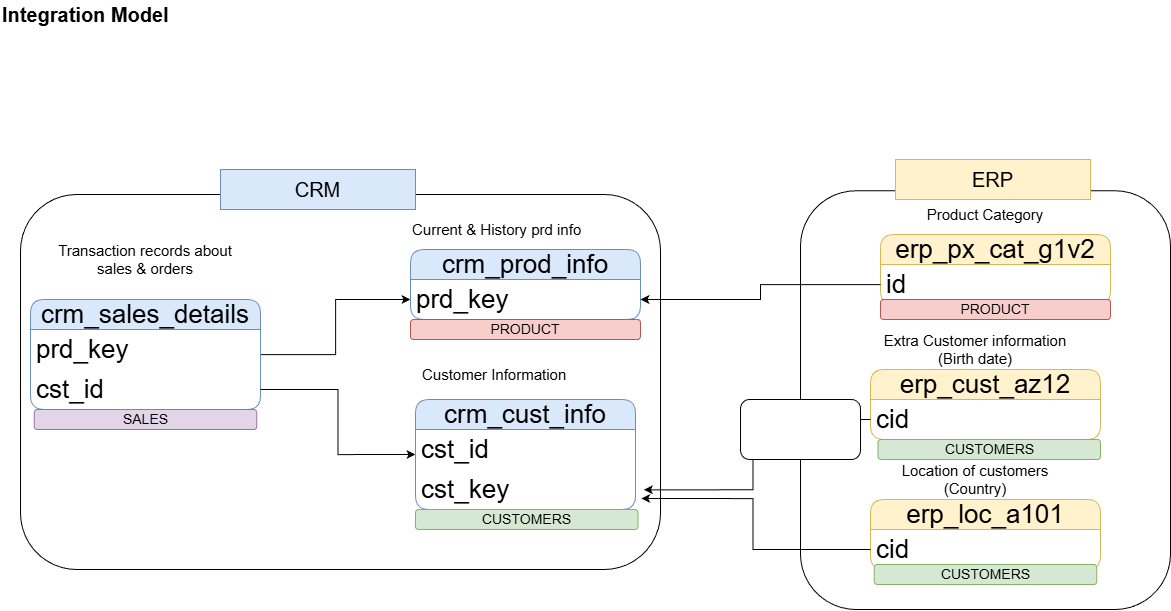

The diagram above was exported from draw.io. Its source (the exported page's mxGraphModel, read from the mxfile embedded in the PNG):
<mxGraphModel dx="1188" dy="842" grid="1" gridSize="10" guides="1" tooltips="1" connect="1" arrows="1" fold="1" page="1" pageScale="1" pageWidth="827" pageHeight="1169" math="0" shadow="0">
  <root>
    <mxCell id="0" />
    <mxCell id="1" parent="0" />
    <mxCell id="vY3RgGWW6u00i6vFRg2A-1" parent="1" style="text;html=1;whiteSpace=wrap;strokeColor=none;fillColor=none;align=left;verticalAlign=middle;rounded=0;" value="&lt;b&gt;&lt;font style=&quot;font-size: 20px;&quot;&gt;Integration Model&lt;/font&gt;&lt;/b&gt;" vertex="1">
      <mxGeometry height="30" width="270" x="30" y="10" as="geometry" />
    </mxCell>
    <mxCell id="vY3RgGWW6u00i6vFRg2A-20" edge="1" parent="1" source="vY3RgGWW6u00i6vFRg2A-7" style="edgeStyle=orthogonalEdgeStyle;rounded=0;orthogonalLoop=1;jettySize=auto;html=1;" target="vY3RgGWW6u00i6vFRg2A-11">
      <mxGeometry relative="1" as="geometry" />
    </mxCell>
    <mxCell id="vY3RgGWW6u00i6vFRg2A-7" parent="1" style="swimlane;fontStyle=0;childLayout=stackLayout;horizontal=1;startSize=30;horizontalStack=0;resizeParent=1;resizeParentMax=0;resizeLast=0;collapsible=1;marginBottom=0;whiteSpace=wrap;html=1;rounded=1;fillColor=#dae8fc;strokeColor=#6c8ebf;fontSize=26;" value="crm_sales_details" vertex="1">
      <mxGeometry height="110" width="230" x="60" y="310" as="geometry" />
    </mxCell>
    <mxCell id="vY3RgGWW6u00i6vFRg2A-8" parent="vY3RgGWW6u00i6vFRg2A-7" style="text;strokeColor=none;fillColor=none;align=left;verticalAlign=middle;spacingLeft=4;spacingRight=4;overflow=hidden;points=[[0,0.5],[1,0.5]];portConstraint=eastwest;rotatable=0;whiteSpace=wrap;html=1;fontSize=26;" value="prd_key" vertex="1">
      <mxGeometry height="40" width="230" y="30" as="geometry" />
    </mxCell>
    <mxCell id="vY3RgGWW6u00i6vFRg2A-13" parent="vY3RgGWW6u00i6vFRg2A-7" style="text;strokeColor=none;fillColor=none;align=left;verticalAlign=middle;spacingLeft=4;spacingRight=4;overflow=hidden;points=[[0,0.5],[1,0.5]];portConstraint=eastwest;rotatable=0;whiteSpace=wrap;html=1;fontSize=26;" value="cst_id" vertex="1">
      <mxGeometry height="40" width="230" y="70" as="geometry" />
    </mxCell>
    <mxCell id="vY3RgGWW6u00i6vFRg2A-9" parent="1" style="text;html=1;whiteSpace=wrap;strokeColor=none;fillColor=none;align=left;verticalAlign=middle;rounded=0;" value="&lt;font style=&quot;font-size: 15px;&quot;&gt;Current &amp;amp; History prd info&lt;/font&gt;" vertex="1">
      <mxGeometry height="40" width="210" x="440" y="220" as="geometry" />
    </mxCell>
    <mxCell id="vY3RgGWW6u00i6vFRg2A-10" parent="1" style="swimlane;fontStyle=0;childLayout=stackLayout;horizontal=1;startSize=30;horizontalStack=0;resizeParent=1;resizeParentMax=0;resizeLast=0;collapsible=1;marginBottom=0;whiteSpace=wrap;html=1;rounded=1;fillColor=#dae8fc;strokeColor=#6c8ebf;fontSize=26;" value="crm_prod_info" vertex="1">
      <mxGeometry height="70" width="230" x="440" y="260" as="geometry" />
    </mxCell>
    <mxCell id="vY3RgGWW6u00i6vFRg2A-12" parent="1" style="text;html=1;whiteSpace=wrap;strokeColor=none;fillColor=none;align=center;verticalAlign=middle;rounded=0;" value="&lt;font style=&quot;font-size: 15px;&quot;&gt;Transaction records about sales &amp;amp; orders&lt;/font&gt;" vertex="1">
      <mxGeometry height="40" width="210" x="70" y="250" as="geometry" />
    </mxCell>
    <mxCell id="vY3RgGWW6u00i6vFRg2A-15" parent="1" style="text;html=1;whiteSpace=wrap;strokeColor=none;fillColor=none;align=left;verticalAlign=middle;rounded=0;" value="&lt;font style=&quot;font-size: 15px;&quot;&gt;Customer Information&lt;/font&gt;" vertex="1">
      <mxGeometry height="30" width="200" x="450" y="370" as="geometry" />
    </mxCell>
    <mxCell id="vY3RgGWW6u00i6vFRg2A-11" parent="1" style="text;strokeColor=none;fillColor=none;align=left;verticalAlign=middle;spacingLeft=4;spacingRight=4;overflow=hidden;points=[[0,0.5],[1,0.5]];portConstraint=eastwest;rotatable=0;whiteSpace=wrap;html=1;fontSize=26;" value="prd_key" vertex="1">
      <mxGeometry height="40" width="230" x="440" y="290" as="geometry" />
    </mxCell>
    <mxCell id="vY3RgGWW6u00i6vFRg2A-21" edge="1" parent="1" source="vY3RgGWW6u00i6vFRg2A-13" style="edgeStyle=orthogonalEdgeStyle;rounded=0;orthogonalLoop=1;jettySize=auto;html=1;entryX=0;entryY=0.5;entryDx=0;entryDy=0;" target="vY3RgGWW6u00i6vFRg2A-42">
      <mxGeometry relative="1" as="geometry">
        <mxPoint x="440" y="462.5" as="targetPoint" />
      </mxGeometry>
    </mxCell>
    <mxCell id="vY3RgGWW6u00i6vFRg2A-22" parent="1" style="text;html=1;whiteSpace=wrap;strokeColor=none;fillColor=none;align=center;verticalAlign=middle;rounded=0;" value="&lt;font style=&quot;font-size: 15px;&quot;&gt;Extra Customer information (Birth date)&lt;/font&gt;" vertex="1">
      <mxGeometry height="40" width="210" x="900" y="340" as="geometry" />
    </mxCell>
    <mxCell id="vY3RgGWW6u00i6vFRg2A-23" parent="1" style="swimlane;fontStyle=0;childLayout=stackLayout;horizontal=1;startSize=30;horizontalStack=0;resizeParent=1;resizeParentMax=0;resizeLast=0;collapsible=1;marginBottom=0;whiteSpace=wrap;html=1;rounded=1;fillColor=#fff2cc;strokeColor=#d6b656;fontSize=26;" value="erp_cust_az12" vertex="1">
      <mxGeometry height="70" width="230" x="900" y="380" as="geometry" />
    </mxCell>
    <mxCell id="vY3RgGWW6u00i6vFRg2A-24" parent="1" style="text;strokeColor=none;fillColor=none;align=left;verticalAlign=middle;spacingLeft=4;spacingRight=4;overflow=hidden;points=[[0,0.5],[1,0.5]];portConstraint=eastwest;rotatable=0;whiteSpace=wrap;html=1;fontSize=26;" value="cid" vertex="1">
      <mxGeometry height="40" width="230" x="900" y="410" as="geometry" />
    </mxCell>
    <mxCell id="vY3RgGWW6u00i6vFRg2A-42" parent="1" style="swimlane;fontStyle=0;childLayout=stackLayout;horizontal=1;startSize=30;horizontalStack=0;resizeParent=1;resizeParentMax=0;resizeLast=0;collapsible=1;marginBottom=0;whiteSpace=wrap;html=1;rounded=1;fillColor=#dae8fc;strokeColor=#6c8ebf;fontSize=26;" value="crm_cust_info" vertex="1">
      <mxGeometry height="110" width="220" x="445" y="410" as="geometry" />
    </mxCell>
    <mxCell id="vY3RgGWW6u00i6vFRg2A-43" parent="vY3RgGWW6u00i6vFRg2A-42" style="text;strokeColor=none;fillColor=none;align=left;verticalAlign=middle;spacingLeft=4;spacingRight=4;overflow=hidden;points=[[0,0.5],[1,0.5]];portConstraint=eastwest;rotatable=0;whiteSpace=wrap;html=1;fontSize=26;" value="cst_id" vertex="1">
      <mxGeometry height="40" width="220" y="30" as="geometry" />
    </mxCell>
    <mxCell id="vY3RgGWW6u00i6vFRg2A-44" parent="vY3RgGWW6u00i6vFRg2A-42" style="text;strokeColor=none;fillColor=none;align=left;verticalAlign=middle;spacingLeft=4;spacingRight=4;overflow=hidden;points=[[0,0.5],[1,0.5]];portConstraint=eastwest;rotatable=0;whiteSpace=wrap;html=1;fontSize=26;" value="cst_key" vertex="1">
      <mxGeometry height="40" width="220" y="70" as="geometry" />
    </mxCell>
    <mxCell id="vY3RgGWW6u00i6vFRg2A-45" edge="1" parent="1" source="vY3RgGWW6u00i6vFRg2A-24" style="edgeStyle=orthogonalEdgeStyle;rounded=0;orthogonalLoop=1;jettySize=auto;html=1;entryX=1.038;entryY=0.508;entryDx=0;entryDy=0;entryPerimeter=0;" target="vY3RgGWW6u00i6vFRg2A-44">
      <mxGeometry relative="1" as="geometry" />
    </mxCell>
    <mxCell id="vY3RgGWW6u00i6vFRg2A-46" parent="1" style="text;html=1;whiteSpace=wrap;strokeColor=none;fillColor=none;align=center;verticalAlign=middle;rounded=0;" value="&lt;font style=&quot;font-size: 15px;&quot;&gt;Location of customers (Country)&lt;/font&gt;" vertex="1">
      <mxGeometry height="40" width="210" x="900" y="470" as="geometry" />
    </mxCell>
    <mxCell id="vY3RgGWW6u00i6vFRg2A-47" parent="1" style="swimlane;fontStyle=0;childLayout=stackLayout;horizontal=1;startSize=30;horizontalStack=0;resizeParent=1;resizeParentMax=0;resizeLast=0;collapsible=1;marginBottom=0;whiteSpace=wrap;html=1;rounded=1;fillColor=#fff2cc;strokeColor=#d6b656;fontSize=26;" value="erp_loc_a101" vertex="1">
      <mxGeometry height="70" width="230" x="900" y="510" as="geometry" />
    </mxCell>
    <mxCell id="vY3RgGWW6u00i6vFRg2A-48" parent="1" style="text;strokeColor=none;fillColor=none;align=left;verticalAlign=middle;spacingLeft=4;spacingRight=4;overflow=hidden;points=[[0,0.5],[1,0.5]];portConstraint=eastwest;rotatable=0;whiteSpace=wrap;html=1;fontSize=26;" value="cid" vertex="1">
      <mxGeometry height="40" width="230" x="900" y="540" as="geometry" />
    </mxCell>
    <mxCell id="vY3RgGWW6u00i6vFRg2A-49" edge="1" parent="1" source="vY3RgGWW6u00i6vFRg2A-48" style="edgeStyle=orthogonalEdgeStyle;rounded=0;orthogonalLoop=1;jettySize=auto;html=1;entryX=1.026;entryY=0.725;entryDx=0;entryDy=0;entryPerimeter=0;" target="vY3RgGWW6u00i6vFRg2A-44">
      <mxGeometry relative="1" as="geometry" />
    </mxCell>
    <mxCell id="vY3RgGWW6u00i6vFRg2A-50" parent="1" style="text;html=1;whiteSpace=wrap;strokeColor=none;fillColor=none;align=center;verticalAlign=middle;rounded=0;" value="&lt;font style=&quot;font-size: 15px;&quot;&gt;Product Category&lt;/font&gt;" vertex="1">
      <mxGeometry height="40" width="210" x="910" y="205" as="geometry" />
    </mxCell>
    <mxCell id="vY3RgGWW6u00i6vFRg2A-51" parent="1" style="swimlane;fontStyle=0;childLayout=stackLayout;horizontal=1;startSize=30;horizontalStack=0;resizeParent=1;resizeParentMax=0;resizeLast=0;collapsible=1;marginBottom=0;whiteSpace=wrap;html=1;rounded=1;fillColor=#fff2cc;strokeColor=#d6b656;fontSize=26;" value="erp_px_cat_g1v2" vertex="1">
      <mxGeometry height="70" width="230" x="910" y="245" as="geometry" />
    </mxCell>
    <mxCell id="vY3RgGWW6u00i6vFRg2A-53" edge="1" parent="1" source="vY3RgGWW6u00i6vFRg2A-52" style="edgeStyle=orthogonalEdgeStyle;rounded=0;orthogonalLoop=1;jettySize=auto;html=1;entryX=1;entryY=0.5;entryDx=0;entryDy=0;" target="vY3RgGWW6u00i6vFRg2A-11">
      <mxGeometry relative="1" as="geometry" />
    </mxCell>
    <mxCell id="vY3RgGWW6u00i6vFRg2A-52" parent="1" style="text;strokeColor=none;fillColor=none;align=left;verticalAlign=middle;spacingLeft=4;spacingRight=4;overflow=hidden;points=[[0,0.5],[1,0.5]];portConstraint=eastwest;rotatable=0;whiteSpace=wrap;html=1;fontSize=26;" value="id" vertex="1">
      <mxGeometry height="40" width="230" x="910" y="275" as="geometry" />
    </mxCell>
    <mxCell id="vY3RgGWW6u00i6vFRg2A-54" parent="1" style="rounded=1;whiteSpace=wrap;html=1;fillColor=none;" value="" vertex="1">
      <mxGeometry height="375" width="640" x="50" y="205" as="geometry" />
    </mxCell>
    <mxCell id="vY3RgGWW6u00i6vFRg2A-55" parent="1" style="rounded=0;whiteSpace=wrap;html=1;fillColor=#dae8fc;strokeColor=#6c8ebf;" value="&lt;font style=&quot;font-size: 20px;&quot;&gt;CRM&lt;/font&gt;" vertex="1">
      <mxGeometry height="40" width="195" x="250" y="180" as="geometry" />
    </mxCell>
    <mxCell id="vY3RgGWW6u00i6vFRg2A-57" parent="1" style="rounded=1;whiteSpace=wrap;html=1;fillColor=none;" value="" vertex="1">
      <mxGeometry height="418.75" width="370" x="830" y="201.25" as="geometry" />
    </mxCell>
    <mxCell id="vY3RgGWW6u00i6vFRg2A-59" parent="1" style="rounded=0;whiteSpace=wrap;html=1;fillColor=#fff2cc;strokeColor=#d6b656;" value="&lt;span style=&quot;font-size: 20px;&quot;&gt;ERP&lt;/span&gt;" vertex="1">
      <mxGeometry height="40" width="195" x="925" y="170" as="geometry" />
    </mxCell>
    <mxCell id="nmEwye1FgPT0MOIxKk7z-1" parent="1" style="rounded=1;whiteSpace=wrap;html=1;" value="" vertex="1">
      <mxGeometry height="60" width="120" x="770" y="410" as="geometry" />
    </mxCell>
    <mxCell id="hC4uB3iSC-XddIwU2y-k-1" parent="1" style="rounded=1;whiteSpace=wrap;html=1;fillColor=#f8cecc;strokeColor=#b85450;" value="&lt;font style=&quot;font-size: 14px;&quot;&gt;PRODUCT&lt;/font&gt;" vertex="1">
      <mxGeometry height="20" width="230" x="910" y="310" as="geometry" />
    </mxCell>
    <mxCell id="hC4uB3iSC-XddIwU2y-k-2" parent="1" style="rounded=1;whiteSpace=wrap;html=1;fillColor=#f8cecc;strokeColor=#b85450;" value="&lt;font style=&quot;font-size: 14px;&quot;&gt;PRODUCT&lt;/font&gt;" vertex="1">
      <mxGeometry height="20" width="230" x="440" y="330" as="geometry" />
    </mxCell>
    <mxCell id="hC4uB3iSC-XddIwU2y-k-3" parent="1" style="rounded=1;whiteSpace=wrap;html=1;fillColor=#d5e8d4;strokeColor=#82b366;" value="&lt;font style=&quot;font-size: 14px;&quot;&gt;CUSTOMERS&lt;/font&gt;" vertex="1">
      <mxGeometry height="20" width="222.5" x="907.5" y="450" as="geometry" />
    </mxCell>
    <mxCell id="hC4uB3iSC-XddIwU2y-k-4" parent="1" style="rounded=1;whiteSpace=wrap;html=1;fillColor=#d5e8d4;strokeColor=#82b366;" value="&lt;font style=&quot;font-size: 14px;&quot;&gt;CUSTOMERS&lt;/font&gt;" vertex="1">
      <mxGeometry height="20" width="222.5" x="903.75" y="575" as="geometry" />
    </mxCell>
    <mxCell id="hC4uB3iSC-XddIwU2y-k-5" parent="1" style="rounded=1;whiteSpace=wrap;html=1;fillColor=#d5e8d4;strokeColor=#82b366;" value="&lt;font style=&quot;font-size: 14px;&quot;&gt;CUSTOMERS&lt;/font&gt;" vertex="1">
      <mxGeometry height="20" width="222.5" x="445" y="520" as="geometry" />
    </mxCell>
    <mxCell id="hC4uB3iSC-XddIwU2y-k-6" parent="1" style="rounded=1;whiteSpace=wrap;html=1;fillColor=#e1d5e7;strokeColor=#9673a6;" value="&lt;font style=&quot;font-size: 14px;&quot;&gt;SALES&lt;/font&gt;" vertex="1">
      <mxGeometry height="20" width="222.5" x="63.75" y="420" as="geometry" />
    </mxCell>
  </root>
</mxGraphModel>